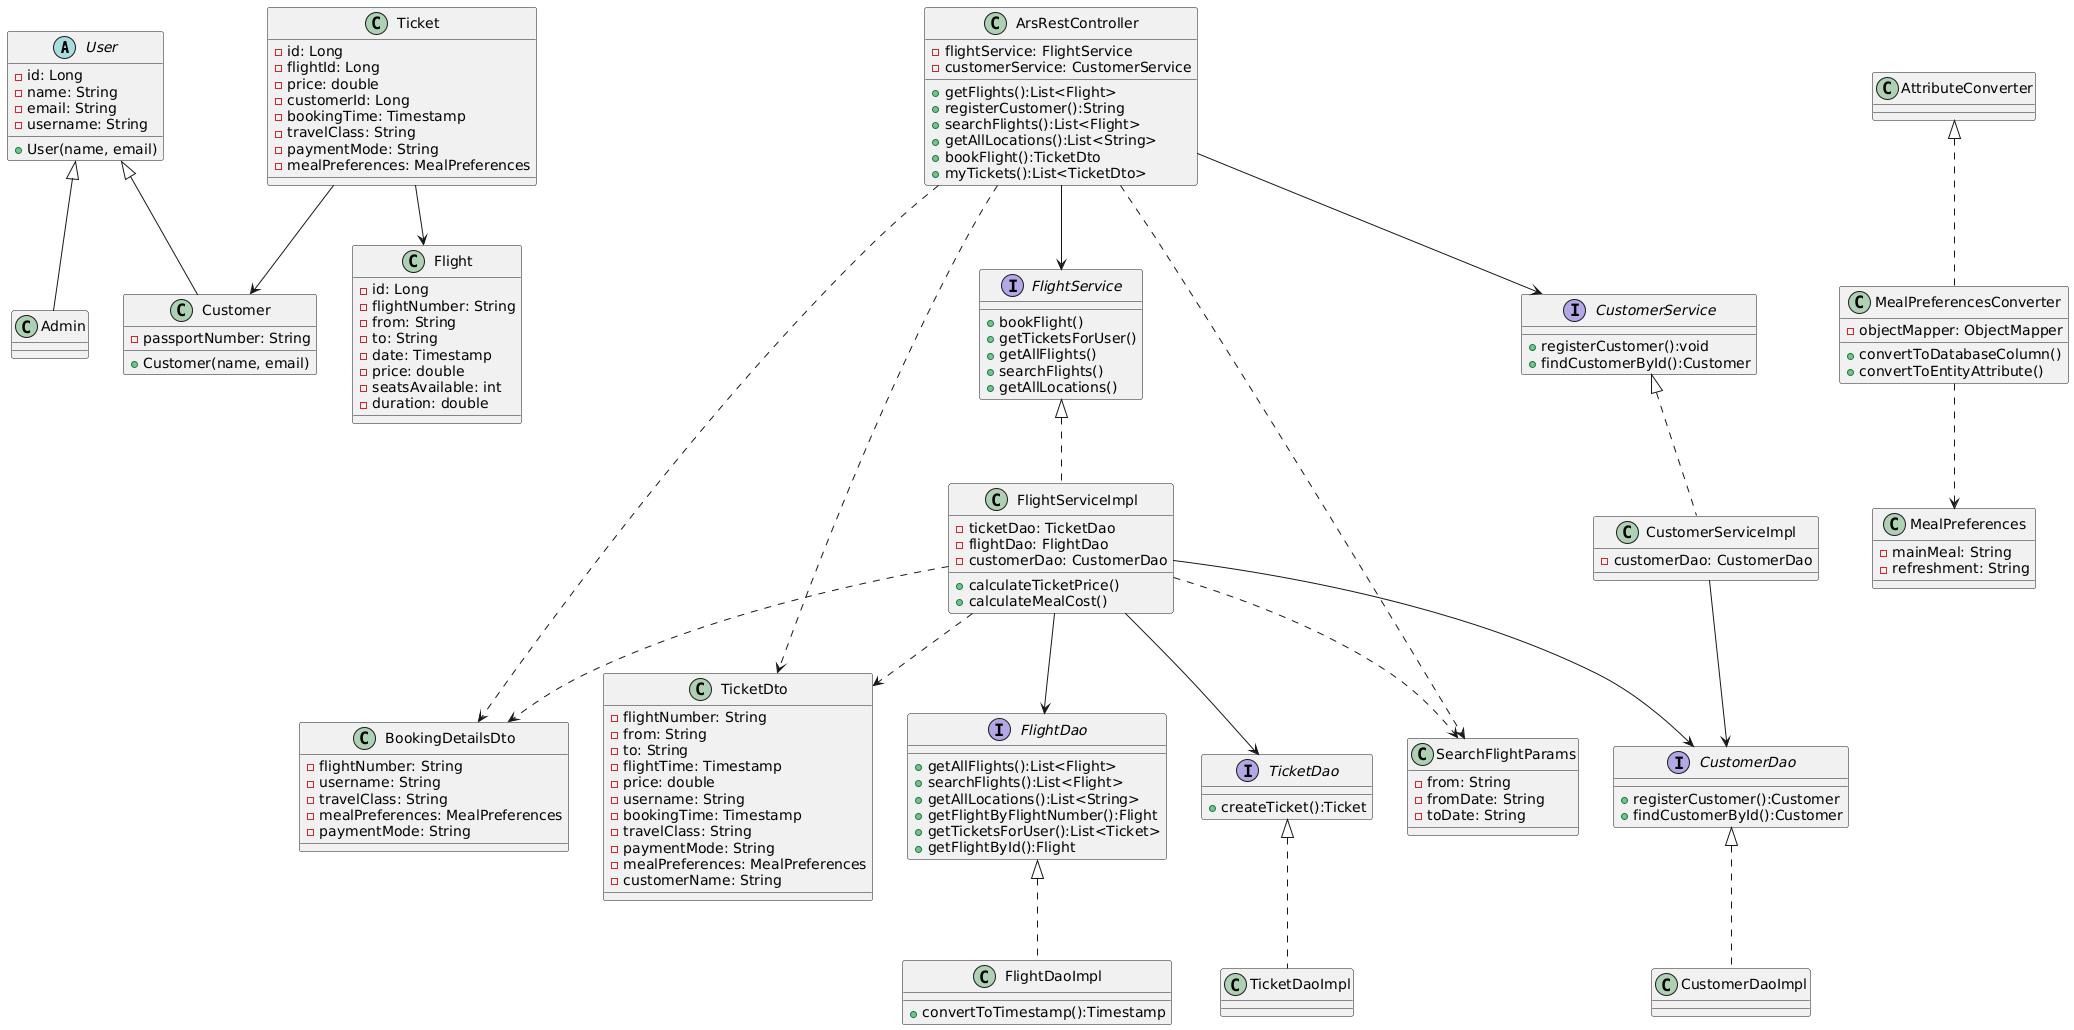

The diagram above was rendered by PlantUML. Its source (embedded in the PNG):
@startuml
abstract class User {
  -id: Long
  -name: String
  -email: String
  -username: String
  +User(name, email)
}

class Customer {
  -passportNumber: String
  +Customer(name, email)
}

class Admin

class Flight {
  -id: Long
  -flightNumber: String
  -from: String
  -to: String
  -date: Timestamp
  -price: double
  -seatsAvailable: int
  -duration: double
}

class Ticket {
  -id: Long
  -flightId: Long
  -price: double
  -customerId: Long
  -bookingTime: Timestamp
  -travelClass: String
  -paymentMode: String
  -mealPreferences: MealPreferences
}

class BookingDetailsDto {
  -flightNumber: String
  -username: String
  -travelClass: String
  -mealPreferences: MealPreferences
  -paymentMode: String
}

class TicketDto {
  -flightNumber: String
  -from: String
  -to: String
  -flightTime: Timestamp
  -price: double
  -username: String
  -bookingTime: Timestamp
  -travelClass: String
  -paymentMode: String
  -mealPreferences: MealPreferences
  -customerName: String
}

class MealPreferences {
  -mainMeal: String
  -refreshment: String
}

class MealPreferencesConverter {
  -objectMapper: ObjectMapper
  +convertToDatabaseColumn()
  +convertToEntityAttribute()
}

class SearchFlightParams {
  -from: String
  -fromDate: String
  -toDate: String
}

interface FlightService {
  +bookFlight()
  +getTicketsForUser()
  +getAllFlights()
  +searchFlights()
  +getAllLocations()
}

class FlightServiceImpl {
  -ticketDao: TicketDao
  -flightDao: FlightDao
  -customerDao: CustomerDao
  +calculateTicketPrice()
  +calculateMealCost()
}

interface CustomerService {
  +registerCustomer():void
  +findCustomerById():Customer
}

class CustomerServiceImpl {
  -customerDao: CustomerDao
}

interface FlightDao {
  +getAllFlights():List<Flight> 
  +searchFlights():List<Flight> 
  +getAllLocations():List<String> 
  +getFlightByFlightNumber():Flight
  +getTicketsForUser():List<Ticket> 
  +getFlightById():Flight
}

class FlightDaoImpl {
  +convertToTimestamp():Timestamp
}

interface CustomerDao {
  +registerCustomer():Customer
  +findCustomerById():Customer
}

class CustomerDaoImpl

interface TicketDao {
  +createTicket():Ticket
}

class TicketDaoImpl

class ArsRestController {
  -flightService: FlightService
  -customerService: CustomerService
  +getFlights():List<Flight>
  +registerCustomer():String
  +searchFlights():List<Flight>
  +getAllLocations():List<String> 
  +bookFlight():TicketDto
  +myTickets():List<TicketDto> 
}

' Inheritance
User <|-- Customer
User <|-- Admin

' Interface implementations
FlightService <|.. FlightServiceImpl
CustomerService <|.. CustomerServiceImpl
FlightDao <|.. FlightDaoImpl
CustomerDao <|.. CustomerDaoImpl
TicketDao <|.. TicketDaoImpl
AttributeConverter <|.. MealPreferencesConverter

' Associations
ArsRestController --> FlightService
ArsRestController --> CustomerService

FlightServiceImpl --> TicketDao
FlightServiceImpl --> FlightDao
FlightServiceImpl --> CustomerDao

CustomerServiceImpl --> CustomerDao

Ticket --> Flight
Ticket --> Customer

' Dependencies
ArsRestController ..> BookingDetailsDto
ArsRestController ..> TicketDto
ArsRestController ..> SearchFlightParams

FlightServiceImpl ..> BookingDetailsDto
FlightServiceImpl ..> TicketDto
FlightServiceImpl ..> SearchFlightParams

MealPreferencesConverter ..> MealPreferences
@enduml